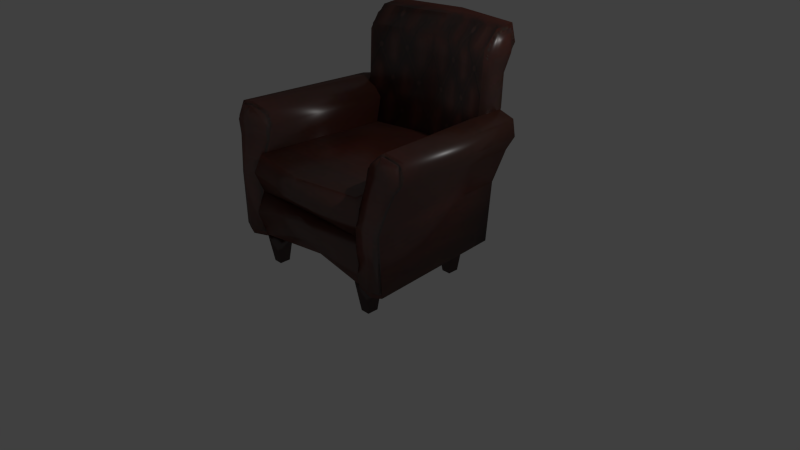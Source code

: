 # Source: kursibos.blend  (saved by Blender 2.76.0; exported with 4.5.12 LTS)
import bpy
from mathutils import Matrix  # noqa: F401  (used for matrix-valued properties, if any)

bpy.ops.wm.read_factory_settings(use_empty=True)
scene = bpy.context.scene
scene.name = 'Scene'

# ---- collections
col_collection_1 = bpy.data.collections.new('Collection 1'); scene.collection.children.link(col_collection_1)

# ---- images (referenced by path relative to the original .blend; pixels are not part of the script)
import os
ASSET_DIR = os.environ.get("B2B_ASSET_DIR", "")  # directory of the original .blend (textures are referenced by path, not embedded)
HERE = os.path.dirname(os.path.abspath(__file__))  # packed textures are extracted next to this script under _unpacked/

def load_image(name, relpath, width, height, colorspace="sRGB"):
    """Load a texture the original file referenced (path relative to the .blend, or extracted next to this script)."""
    p = next((c for c in (os.path.join(HERE, relpath), os.path.join(ASSET_DIR, relpath)) if relpath and os.path.exists(c)), "")
    if p:
        img = bpy.data.images.load(p, check_existing=True)
        img.name = name
    else:  # same state as the original file: an image datablock whose file is absent (Cycles renders it pink)
        img = bpy.data.images.new(name, width, height)
        img.source = "FILE"
        img.filepath = "//" + (relpath or name)
    img.colorspace_settings.name = colorspace
    return img
img_chair_chesterfield_d_dds = load_image('chair_chesterfield_d.dds', '_unpacked/chair_chesterfield_d.4717da90.png', 512, 256, 'sRGB')

# ---- materials (node trees are filled in below, after node groups)
mat_chair_chesterfield = bpy.data.materials.new('chair_chesterfield')
mat_chair_chesterfield.alpha_threshold = 0.0
mat_chair_chesterfield.diffuse_color = (0.64, 0.64, 0.64, 1.0)
mat_chair_chesterfield.specular_color = (0.0, 0.0, 0.0)
mat_chair_chesterfield.roughness = 0.5
mat_chair_chesterfield.specular_intensity = 1.0

# ---- material node trees
mat_chair_chesterfield.use_nodes = True; mat_chair_chesterfield.node_tree.nodes.clear()
_N = mat_chair_chesterfield.node_tree.nodes; _L = mat_chair_chesterfield.node_tree.links
n0 = _N.new('ShaderNodeOutputMaterial'); n0.name = 'Material Output'; n0.location = (300, 300)
n1 = _N.new('ShaderNodeMixShader'); n1.name = 'Mix Shader'; n1.location = (10, 300)
n1.inputs[0].default_value = 0.1061
n2 = _N.new('ShaderNodeBsdfDiffuse'); n2.name = 'Diffuse BSDF'; n2.location = (-190, 200)
n2.inputs[1].default_value = 0.25
n3 = _N.new('ShaderNodeBsdfAnisotropic'); n3.name = 'Glossy BSDF'; n3.location = (-190, 100)
n3.distribution = 'GGX'
n3.inputs[1].default_value = 0.3371
n4 = _N.new('ShaderNodeTexImage'); n4.name = 'Image Texture'; n4.location = (-380, 200)
n4.width = 140
n4.image = img_chair_chesterfield_d_dds
_L.new(n1.outputs[0], n0.inputs[0])
_L.new(n2.outputs[0], n1.inputs[1])
_L.new(n3.outputs[0], n1.inputs[2])
_L.new(n4.outputs[0], n2.inputs[0])
n0.is_active_output = True

# ---- world
world_world = bpy.data.worlds.new('World'); scene.world = world_world
world_world.color = (0.05088, 0.05088, 0.05088)
world_world.use_sun_shadow = False
world_world.sun_shadow_jitter_overblur = 0.0
world_world.cycles.sampling_method = 'MANUAL'
world_world.cycles.sample_map_resolution = 256

# ---- cameras
cam_camera = bpy.data.cameras.new('Camera')
cam_camera.clip_end = 100.0
cam_camera.lens = 35.0
cam_camera.sensor_width = 32.0
cam_camera.sensor_height = 18.0
cam_camera.ortho_scale = 7.314
cam_camera.dof.focus_distance = 0.0

# ---- lights
light_lamp = bpy.data.lights.new('Lamp', 'POINT')
light_lamp.transmission_factor = 0.0
light_lamp.cutoff_distance = 30.0
light_lamp.energy = 100.0
light_lamp.shadow_buffer_clip_start = 1.001
light_lamp.shadow_soft_size = 0.1
light_lamp.shadow_maximum_resolution = 0.006
light_lamp.use_absolute_resolution = True
light_lamp.cycles.use_multiple_importance_sampling = False

# ---- meshes
me_cube_001 = bpy.data.meshes.new('Cube.001')
me_cube_001.from_pydata([(0.8326, 0.5312, -1.197), (0.9568, 0.866, 4.319), (0.8326, 0.9096, -1.197), (0.9568, 1.244, 4.319), (0.9568, 1.131, 7.458), (0.9568, 1.405, 7.555), (0.0, 1.414, 4.319), (0.0, 1.079, -1.197), (0.0, 1.036, 4.319), (0.0, 0.701, -1.197), (0.0, 1.574, 7.555), (0.0, 1.301, 7.458), (0.8837, -1.0, -1.074), (0.9916, -0.7464, 4.07), (0.7527, 0.8548, -1.059), (0.8606, 1.045, 4.047), (1.271, -1.0, -1.074), (1.44, -0.8136, 4.294), (1.14, 0.8548, -1.059), (1.327, 1.055, 4.224), (0.8837, -1.009, 1.478), (0.7527, 0.9492, 1.475), (1.132, 0.9492, 1.475), (1.263, -1.009, 1.478), (0.8837, -0.8332, 3.037), (0.7527, 1.007, 3.022), (1.281, 1.005, 2.964), (1.394, -0.9027, 3.025), (0.8837, -0.7898, 3.677), (0.7527, 1.03, 3.657), (1.384, 1.028, 3.563), (1.497, -0.859, 3.627), (1.085, 1.098, 4.377), (0.9982, 0.8847, -1.193), (1.198, -0.8419, 4.464), (1.129, -1.038, -1.196), (0.9982, 0.9824, 1.431), (1.038, 1.047, 3.071), (1.103, 1.071, 3.708), (0.7433, 0.8576, -0.9849), (0.8742, -1.0, -1.0), (0.7433, 0.9315, 1.0), (0.8742, -1.0, 1.0), (0.8143, 0.965, -0.02134), (0.9453, -1.071, 0.0), (0.7433, 0.9313, 0.9933), (0.8742, -1.0, 0.9932), (0.7433, 0.9906, 2.587), (0.8742, -1.0, 2.599), (0.8143, 1.031, 1.761), (0.9453, -1.071, 1.796), (0.0, 0.9313, 0.9933), (0.0, -1.0, 0.9932), (0.0, 0.9906, 2.587), (-5.364e-07, -1.13, 2.599), (0.0, 1.031, 1.761), (-3.576e-07, -1.201, 1.796), (0.0, 0.8576, -0.9849), (0.0, -0.8505, -1.0), (0.0, 0.9315, 1.0), (-5.364e-07, -1.13, 1.0), (0.0, 0.965, -0.02134), (-3.576e-07, -1.071, 0.0), (0.9122, -0.994, -0.8402), (1.006, -0.7581, 3.945), (1.248, -0.994, -0.8402), (1.395, -0.8206, 4.153), (0.9122, -1.003, 1.534), (1.242, -1.003, 1.534), (0.9122, -0.8389, 2.985), (1.355, -0.9035, 2.973), (0.9122, -0.7985, 3.58), (1.445, -0.8629, 3.533), (1.185, -0.8469, 4.312), (1.125, -1.029, -0.953), (0.9095, -1.037, -0.8117), (1.003, -0.8014, 3.973), (1.245, -1.037, -0.8117), (1.393, -0.864, 4.181), (0.9095, -1.046, 1.563), (1.239, -1.046, 1.563), (0.9095, -0.8822, 3.013), (1.352, -0.9469, 3.002), (0.9095, -0.8418, 3.608), (1.442, -0.9062, 3.562), (1.183, -0.8903, 4.34), (1.123, -1.072, -0.9246), (1.123, -1.081, 1.535), (1.141, -0.9762, 3.118), (1.198, -0.9336, 3.713), (0.9568, 1.284, 5.937), (0.9568, 0.906, 5.937), (0.0, 1.454, 5.937), (0.0, 1.076, 5.937), (0.9568, 1.472, 6.746), (0.0, 1.642, 6.746), (0.0, 1.096, 6.746), (0.9568, 0.926, 6.746), (0.8742, 0.6659, -0.677), (0.9985, 0.9166, 4.349), (0.8742, 0.8644, -0.677), (0.9985, 1.2, 4.349), (0.9985, 1.115, 7.21), (0.9985, 1.32, 7.298), (0.9985, 1.23, 5.824), (0.9985, 0.9466, 5.824), (0.9985, 1.37, 6.561), (0.9985, 0.9616, 6.561), (0.925, 0.7054, -0.3846), (1.042, 0.9357, 4.366), (0.925, 0.8661, -0.3846), (1.042, 1.165, 4.366), (1.042, 1.097, 7.071), (1.042, 1.262, 7.154), (1.042, 1.189, 5.76), (1.042, 0.9599, 5.76), (1.042, 1.303, 6.457), (1.042, 0.9721, 6.457), (0.7904, -0.8979, -2.41), (0.7277, -0.9726, -0.5913), (0.7904, -0.756, -2.41), (0.7277, -0.6814, -0.5913), (0.9098, -0.8979, -2.41), (0.9726, -0.9726, -0.5913), (0.9098, -0.756, -2.41), (0.9726, -0.6814, -0.5913), (0.7904, 0.4555, -2.41), (0.7277, 0.3809, -0.5913), (0.7904, 0.5974, -2.41), (0.7277, 0.6721, -0.5913), (0.9098, 0.4555, -2.41), (0.9726, 0.3809, -0.5913), (0.9098, 0.5974, -2.41), (0.9726, 0.6721, -0.5913)], [], [(6, 3, 2, 7), (3, 90, 104, 101), (9, 7, 2, 0), (94, 5, 103, 106), (96, 97, 4, 11), (94, 95, 10, 5), (4, 5, 10, 11), (1, 8, 9, 0), (20, 21, 14, 12), (36, 22, 18, 33), (22, 23, 16, 18), (16, 23, 68, 65), (35, 33, 18, 16), (34, 32, 15, 13), (28, 24, 69, 71), (26, 27, 23, 22), (37, 26, 22, 36), (24, 25, 21, 20), (28, 29, 25, 24), (38, 30, 26, 37), (30, 31, 27, 26), (35, 16, 65, 74), (17, 34, 73, 66), (19, 17, 31, 30), (32, 19, 30, 38), (13, 15, 29, 28), (15, 32, 38, 29), (31, 17, 66, 72), (13, 28, 71, 64), (29, 38, 37, 25), (25, 37, 36, 21), (34, 13, 64, 73), (17, 19, 32, 34), (12, 14, 33, 35), (24, 20, 67, 69), (21, 36, 33, 14), (43, 41, 42, 44), (39, 43, 44, 40), (49, 47, 48, 50), (45, 49, 50, 46), (46, 50, 56, 52), (47, 49, 55, 53), (49, 45, 51, 55), (50, 48, 54, 56), (47, 53, 54, 48), (45, 46, 52, 51), (40, 44, 62, 58), (41, 43, 61, 59), (43, 39, 57, 61), (44, 42, 60, 62), (41, 59, 60, 42), (39, 40, 58, 57), (74, 65, 77, 86), (66, 73, 85, 78), (73, 64, 76, 85), (68, 70, 82, 80), (70, 72, 84, 82), (65, 68, 80, 77), (72, 66, 78, 84), (67, 63, 75, 79), (23, 27, 70, 68), (12, 35, 74, 63), (20, 12, 63, 67), (27, 31, 72, 70), (87, 79, 75, 86), (88, 81, 79, 87), (89, 83, 81, 88), (85, 76, 83, 89), (78, 85, 89, 84), (84, 89, 88, 82), (82, 88, 87, 80), (80, 87, 86, 77), (71, 69, 81, 83), (64, 71, 83, 76), (69, 67, 79, 81), (63, 74, 86, 75), (3, 6, 92, 90), (8, 1, 91, 93), (2, 3, 101, 100), (90, 92, 95, 94), (93, 91, 97, 96), (4, 97, 107, 102), (100, 101, 111, 110), (104, 106, 116, 114), (98, 100, 110, 108), (105, 99, 109, 115), (90, 94, 106, 104), (97, 91, 105, 107), (91, 1, 99, 105), (1, 0, 98, 99), (5, 4, 102, 103), (0, 2, 100, 98), (111, 109, 108, 110), (117, 116, 113, 112), (109, 111, 114, 115), (115, 114, 116, 117), (101, 104, 114, 111), (103, 102, 112, 113), (102, 107, 117, 112), (107, 105, 115, 117), (106, 103, 113, 116), (99, 98, 108, 109), (119, 121, 120, 118), (121, 125, 124, 120), (125, 123, 122, 124), (123, 119, 118, 122), (118, 120, 124, 122), (123, 125, 121, 119), (127, 129, 128, 126), (129, 133, 132, 128), (133, 131, 130, 132), (131, 127, 126, 130), (126, 128, 132, 130), (131, 133, 129, 127)])
me_cube_001.polygons.foreach_set('use_smooth', [True] * 114)
_uv = me_cube_001.uv_layers.new(name='UVMap')
_uv.uv.foreach_set('vector', [0.3206, 0.6412, 0.1809, 0.6412, 0.1809, 0.3366, 0.3206, 0.3366, 0.5277, 0.6348, 0.5302, 0.7349, 0.5228, 0.7281, 0.523, 0.6384, 0.3212, 0.1291, 0.3206, 0.3366, 0.1809, 0.3366, 0.1814, 0.129, 0.5334, 0.7884, 0.5233, 0.8415, 0.5191, 0.8196, 0.5273, 0.7737, 0.01637, 0.7382, 0.1643, 0.7384, 0.1643, 0.798, 0.01637, 0.7978, 0.1809, 0.7761, 0.3206, 0.7761, 0.3206, 0.9068, 0.1809, 0.9068, 0.1643, 0.798, 0.1646, 0.9265, 0.04694, 0.9146, 0.01637, 0.7978, 0.1643, 0.5429, 0.01637, 0.5426, 0.01637, 0.0977, 0.1643, 0.09781, 0.5917, 0.2834, 0.5879, 0.06488, 0.6587, 0.06305, 0.6628, 0.2699, 0.6918, 0.193, 0.6793, 0.1928, 0.6783, 0.04997, 0.6918, 0.04816, 0.419, 0.07169, 0.4189, 0.2903, 0.3475, 0.2801, 0.3482, 0.07313, 0.677, 0.02982, 0.6776, 0.1841, 0.681, 0.1897, 0.6812, 0.05692, 0.3423, 0.2825, 0.3428, 0.06794, 0.3482, 0.07313, 0.3475, 0.2801, 0.5064, 0.2821, 0.5043, 0.06546, 0.5156, 0.06766, 0.5185, 0.2677, 0.7095, 0.3553, 0.712, 0.2974, 0.707, 0.2939, 0.7078, 0.3474, 0.4609, 0.07194, 0.4623, 0.285, 0.4189, 0.2903, 0.419, 0.07169, 0.6907, 0.2834, 0.6732, 0.3008, 0.6793, 0.1928, 0.6918, 0.193, 0.5478, 0.2714, 0.5446, 0.066, 0.5879, 0.06488, 0.5917, 0.2834, 0.5299, 0.2697, 0.5268, 0.06646, 0.5446, 0.066, 0.5478, 0.2714, 0.688, 0.3455, 0.6573, 0.3353, 0.6732, 0.3008, 0.6907, 0.2834, 0.4779, 0.07231, 0.4794, 0.283, 0.4623, 0.285, 0.4609, 0.07194, 0.6893, 0.02982, 0.677, 0.02982, 0.6812, 0.05692, 0.6902, 0.04758, 0.6621, 0.4042, 0.6857, 0.4061, 0.6875, 0.3952, 0.6663, 0.3935, 0.4964, 0.07139, 0.4981, 0.2801, 0.4794, 0.283, 0.4779, 0.07231, 0.6887, 0.4053, 0.6585, 0.3916, 0.6573, 0.3353, 0.688, 0.3455, 0.5185, 0.2677, 0.5156, 0.06766, 0.5268, 0.06646, 0.5299, 0.2697, 0.706, 0.3714, 0.6887, 0.4053, 0.688, 0.3455, 0.7102, 0.331, 0.6539, 0.3598, 0.6621, 0.4042, 0.6663, 0.3935, 0.6616, 0.352, 0.703, 0.3806, 0.7095, 0.3553, 0.7078, 0.3474, 0.7028, 0.3739, 0.7102, 0.331, 0.688, 0.3455, 0.6907, 0.2834, 0.7085, 0.2813, 0.7085, 0.2813, 0.6907, 0.2834, 0.6918, 0.193, 0.7075, 0.1953, 0.6857, 0.4061, 0.703, 0.3806, 0.7028, 0.3739, 0.6875, 0.3952, 0.4981, 0.2801, 0.4964, 0.07139, 0.5043, 0.06546, 0.5064, 0.2821, 0.6628, 0.2699, 0.6587, 0.06305, 0.6665, 0.06015, 0.6705, 0.2746, 0.712, 0.2974, 0.7077, 0.1844, 0.7048, 0.1888, 0.707, 0.2939, 0.7075, 0.1953, 0.6918, 0.193, 0.6918, 0.04816, 0.7091, 0.05121, 0.4367, 0.532, 0.4348, 0.5881, 0.3912, 0.5908, 0.387, 0.5414, 0.4304, 0.4828, 0.4367, 0.532, 0.387, 0.5414, 0.3891, 0.4898, 0.4576, 0.6183, 0.4589, 0.6806, 0.381, 0.6807, 0.3812, 0.6176, 0.457, 0.5577, 0.4576, 0.6183, 0.3812, 0.6176, 0.3815, 0.5569, 0.3815, 0.5569, 0.3812, 0.6176, 0.3448, 0.6169, 0.3472, 0.5519, 0.4589, 0.6806, 0.4576, 0.6183, 0.4888, 0.6162, 0.4882, 0.6815, 0.4576, 0.6183, 0.457, 0.5577, 0.4868, 0.554, 0.4888, 0.6162, 0.3812, 0.6176, 0.381, 0.6807, 0.3456, 0.6815, 0.3448, 0.6169, 0.4965, 0.3937, 0.4965, 0.5161, 0.3219, 0.5161, 0.3325, 0.3721, 0.5159, 0.2644, 0.3494, 0.2869, 0.3494, 0.1362, 0.5159, 0.1362, 0.3891, 0.4898, 0.387, 0.5414, 0.337, 0.5391, 0.3682, 0.4168, 0.4348, 0.5881, 0.4367, 0.532, 0.4801, 0.5266, 0.456, 0.6452, 0.4367, 0.532, 0.4304, 0.4828, 0.4488, 0.4326, 0.4801, 0.5266, 0.387, 0.5414, 0.3912, 0.5908, 0.3665, 0.6452, 0.337, 0.5391, 0.4348, 0.5881, 0.456, 0.6452, 0.3665, 0.6452, 0.3912, 0.5908, 0.4304, 0.4828, 0.3891, 0.4898, 0.3682, 0.4168, 0.4488, 0.4326, 0.6902, 0.04758, 0.6812, 0.05692, 0.6854, 0.07369, 0.6906, 0.06557, 0.6663, 0.3935, 0.6875, 0.3952, 0.6865, 0.3847, 0.6713, 0.3828, 0.6875, 0.3952, 0.7028, 0.3739, 0.6994, 0.3682, 0.6865, 0.3847, 0.681, 0.1897, 0.68, 0.3026, 0.6856, 0.3059, 0.6856, 0.192, 0.68, 0.3026, 0.6616, 0.352, 0.6677, 0.3512, 0.6856, 0.3059, 0.6812, 0.05692, 0.681, 0.1897, 0.6856, 0.192, 0.6854, 0.07369, 0.6616, 0.352, 0.6663, 0.3935, 0.6713, 0.3828, 0.6677, 0.3512, 0.7048, 0.1888, 0.705, 0.05658, 0.6995, 0.07395, 0.7016, 0.1886, 0.6776, 0.1841, 0.6749, 0.3016, 0.68, 0.3026, 0.681, 0.1897, 0.7093, 0.02982, 0.6893, 0.02982, 0.6902, 0.04758, 0.705, 0.05658, 0.7077, 0.1844, 0.7093, 0.02982, 0.705, 0.05658, 0.7048, 0.1888, 0.6749, 0.3016, 0.6539, 0.3598, 0.6616, 0.352, 0.68, 0.3026, 0.6934, 0.1896, 0.7016, 0.1886, 0.6995, 0.07395, 0.6906, 0.06557, 0.6972, 0.3032, 0.7028, 0.2943, 0.7016, 0.1886, 0.6934, 0.1896, 0.6865, 0.3551, 0.7054, 0.3433, 0.7028, 0.2943, 0.6972, 0.3032, 0.6865, 0.3847, 0.6994, 0.3682, 0.7054, 0.3433, 0.6865, 0.3551, 0.6713, 0.3828, 0.6865, 0.3847, 0.6865, 0.3551, 0.6677, 0.3512, 0.6677, 0.3512, 0.6865, 0.3551, 0.6972, 0.3032, 0.6856, 0.3059, 0.6856, 0.3059, 0.6972, 0.3032, 0.6934, 0.1896, 0.6856, 0.192, 0.6856, 0.192, 0.6934, 0.1896, 0.6906, 0.06557, 0.6854, 0.07369, 0.7078, 0.3474, 0.707, 0.2939, 0.7028, 0.2943, 0.7054, 0.3433, 0.7028, 0.3739, 0.7078, 0.3474, 0.7054, 0.3433, 0.6994, 0.3682, 0.707, 0.2939, 0.7048, 0.1888, 0.7016, 0.1886, 0.7028, 0.2943, 0.705, 0.05658, 0.6902, 0.04758, 0.6906, 0.06557, 0.6995, 0.07395, 0.1809, 0.6412, 0.3206, 0.6412, 0.3206, 0.7304, 0.1809, 0.7304, 0.01637, 0.5426, 0.1643, 0.5429, 0.1643, 0.6732, 0.01637, 0.673, 0.5267, 0.3729, 0.5277, 0.6348, 0.523, 0.6384, 0.5223, 0.4068, 0.1809, 0.7304, 0.3206, 0.7304, 0.3206, 0.7761, 0.1809, 0.7761, 0.01637, 0.673, 0.1643, 0.6732, 0.1643, 0.7384, 0.01637, 0.7382, 0.5022, 0.8326, 0.493, 0.7938, 0.501, 0.7915, 0.5058, 0.8191, 0.5223, 0.4068, 0.523, 0.6384, 0.52, 0.6376, 0.5193, 0.4258, 0.5228, 0.7281, 0.5273, 0.7737, 0.5228, 0.7673, 0.5191, 0.7243, 0.509, 0.407, 0.5223, 0.4068, 0.5193, 0.4258, 0.5119, 0.4255, 0.5005, 0.7288, 0.5049, 0.6362, 0.5081, 0.6374, 0.5046, 0.7243, 0.5302, 0.7349, 0.5334, 0.7884, 0.5273, 0.7737, 0.5228, 0.7281, 0.493, 0.7938, 0.4974, 0.7374, 0.5005, 0.7288, 0.501, 0.7915, 0.4974, 0.7374, 0.5007, 0.6348, 0.5049, 0.6362, 0.5005, 0.7288, 0.5007, 0.6348, 0.5039, 0.3731, 0.509, 0.407, 0.5049, 0.6362, 0.5233, 0.8415, 0.5022, 0.8326, 0.5058, 0.8191, 0.5191, 0.8196, 0.5039, 0.3731, 0.5267, 0.3729, 0.5223, 0.4068, 0.509, 0.407, 0.52, 0.6376, 0.5081, 0.6374, 0.5119, 0.4255, 0.5193, 0.4258, 0.506, 0.7657, 0.5228, 0.7673, 0.5168, 0.8035, 0.5092, 0.8006, 0.5081, 0.6374, 0.52, 0.6376, 0.5191, 0.7243, 0.5046, 0.7243, 0.5046, 0.7243, 0.5191, 0.7243, 0.5228, 0.7673, 0.506, 0.7657, 0.523, 0.6384, 0.5228, 0.7281, 0.5191, 0.7243, 0.52, 0.6376, 0.5191, 0.8196, 0.5058, 0.8191, 0.5092, 0.8006, 0.5168, 0.8035, 0.5058, 0.8191, 0.501, 0.7915, 0.506, 0.7657, 0.5092, 0.8006, 0.501, 0.7915, 0.5005, 0.7288, 0.5046, 0.7243, 0.506, 0.7657, 0.5273, 0.7737, 0.5191, 0.8196, 0.5168, 0.8035, 0.5228, 0.7673, 0.5049, 0.6362, 0.509, 0.407, 0.5119, 0.4255, 0.5081, 0.6374, 0.6883, 0.5921, 0.697, 0.616, 0.694, 0.5925, 0.6996, 0.5925, 0.697, 0.616, 0.7048, 0.6008, 0.6935, 0.6004, 0.694, 0.5925, 0.7048, 0.6008, 0.6961, 0.5769, 0.6991, 0.6004, 0.6935, 0.6004, 0.6961, 0.5769, 0.6883, 0.5921, 0.6996, 0.5925, 0.6991, 0.6004, 0.6435, 0.5847, 0.6462, 0.5847, 0.6462, 0.5891, 0.6435, 0.5891, 0.6961, 0.5769, 0.7048, 0.6008, 0.697, 0.616, 0.6883, 0.5921, 0.6764, 0.6314, 0.6851, 0.6553, 0.6821, 0.6318, 0.6877, 0.6318, 0.6851, 0.6553, 0.6929, 0.6401, 0.6816, 0.6397, 0.6821, 0.6318, 0.6929, 0.6401, 0.6842, 0.6162, 0.6872, 0.6397, 0.6816, 0.6397, 0.6842, 0.6162, 0.6764, 0.6314, 0.6877, 0.6318, 0.6872, 0.6397, 0.6435, 0.5893, 0.6462, 0.5893, 0.6462, 0.5937, 0.6435, 0.5937, 0.6842, 0.6162, 0.6929, 0.6401, 0.6851, 0.6553, 0.6764, 0.6314])
me_cube_001.materials.append(mat_chair_chesterfield)
me_cube_001.use_remesh_preserve_volume = False
me_cube_001.use_remesh_preserve_attributes = False
me_cube_001.use_mirror_vertex_groups = False
me_cube_001.update()

# ---- objects
ob_cube_001 = bpy.data.objects.new('Cube.001', me_cube_001)
ob_lamp = bpy.data.objects.new('Lamp', light_lamp)
ob_camera = bpy.data.objects.new('Camera', cam_camera)

# ---- transforms, parenting, visibility, modifiers, constraints
ob_cube_001.location = (0.0, 0.0, 0.6273)
ob_cube_001.scale = (1.0, 1.0, 0.3013)
ob_cube_001.lock_rotations_4d = False
ob_cube_001.empty_display_type = 'ARROWS'
ob_cube_001.lineart.crease_threshold = 0.0
_m = ob_cube_001.modifiers.new('Mirror', 'MIRROR')
ob_lamp.location = (4.076, 1.005, 5.904)
ob_lamp.rotation_euler = (0.6503, 0.05522, 1.866)
ob_lamp.lock_rotations_4d = False
ob_lamp.empty_display_type = 'ARROWS'
ob_lamp.color = (0.0, 0.0, 0.0, 0.0)
ob_lamp.lineart.crease_threshold = 0.0
ob_camera.location = (7.481, -6.508, 5.344)
ob_camera.rotation_euler = (1.109, 0.01082, 0.8149)
ob_camera.lock_rotations_4d = False
ob_camera.empty_display_type = 'ARROWS'
ob_camera.color = (0.0, 0.0, 0.0, 0.0)
ob_camera.display_type = 'WIRE'
ob_camera.lineart.crease_threshold = 0.0

# ---- collection membership
col_collection_1.objects.link(ob_cube_001)
col_collection_1.objects.link(ob_lamp)
col_collection_1.objects.link(ob_camera)

# ---- scene / render settings (as saved in the file)
scene.camera = ob_camera
scene.frame_start = 1; scene.frame_end = 250; scene.frame_set(1)
scene.render.engine = 'CYCLES'
scene.render.resolution_percentage = 50
scene.render.dither_intensity = 0.0
scene.cycles.use_denoising = False
scene.cycles.samples = 10
scene.cycles.sampling_pattern = 'TABULATED_SOBOL'
scene.cycles.light_sampling_threshold = 0.0
scene.cycles.use_adaptive_sampling = False
scene.cycles.use_light_tree = False
scene.cycles.blur_glossy = 0.0
scene.cycles.pixel_filter_type = 'GAUSSIAN'
scene.cycles.sample_clamp_indirect = 0.0
scene.view_settings.view_transform = 'Standard'
bpy.context.view_layer.update()
